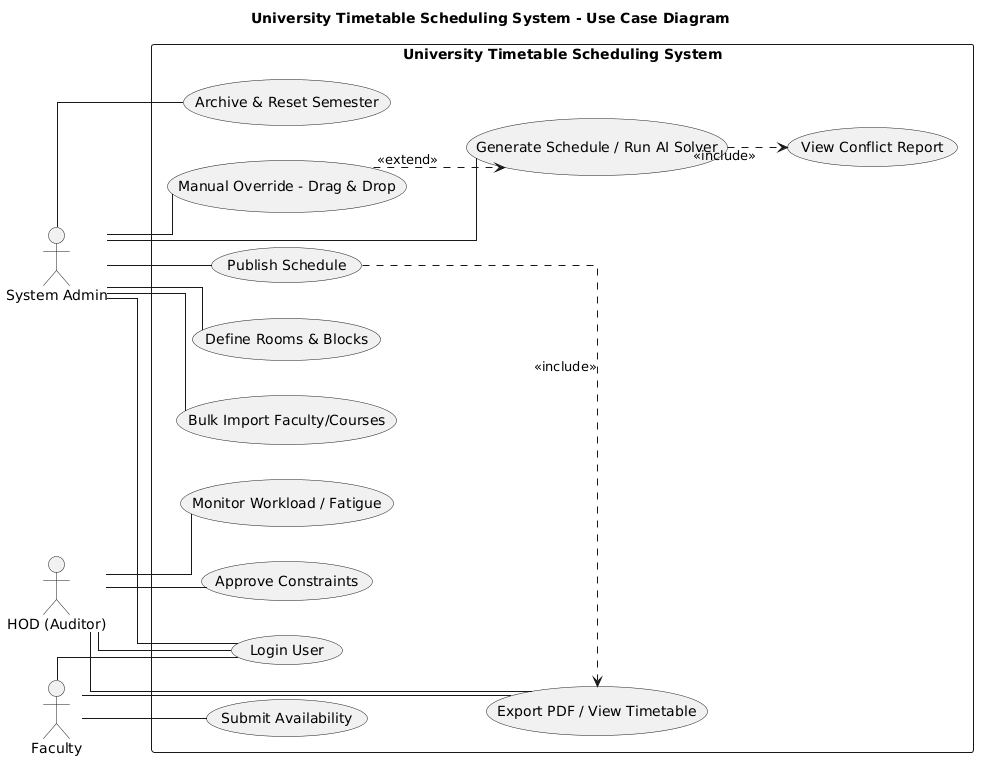

The diagram above was rendered by PlantUML. Its source (embedded in the PNG):
@startuml
left to right direction
skinparam linetype ortho
skinparam packageStyle rectangle
title University Timetable Scheduling System - Use Case Diagram

actor "System Admin" as Admin
actor "HOD (Auditor)" as HOD
actor Faculty

rectangle "University Timetable Scheduling System" {

(Login User) as UC0

(Archive & Reset Semester) as UC1
(Bulk Import Faculty/Courses) as UC2
(Define Rooms & Blocks) as UC3

(Generate Schedule / Run AI Solver) as UC4
(View Conflict Report) as UC5

(Manual Override - Drag & Drop) as UC6

(Publish Schedule) as UC7
(Export PDF / View Timetable) as UC8

(Approve Constraints) as UC9
(Monitor Workload / Fatigue) as UC10

(Submit Availability) as UC11
}

'================ ACTOR CONNECTIONS =================

Admin -- UC0
HOD -- UC0
Faculty -- UC0

Admin -- UC1
Admin -- UC2
Admin -- UC3
Admin -- UC4
Admin -- UC6
Admin -- UC7

HOD -- UC9
HOD -- UC10
HOD -- UC8

Faculty -- UC11
Faculty -- UC8

'================ INCLUDE RELATIONSHIPS =================

UC4 ..> UC5 : <<include>>
UC7 ..> UC8 : <<include>>

'================ EXTEND RELATIONSHIPS =================

UC6 ..> UC4 : <<extend>>
@enduml